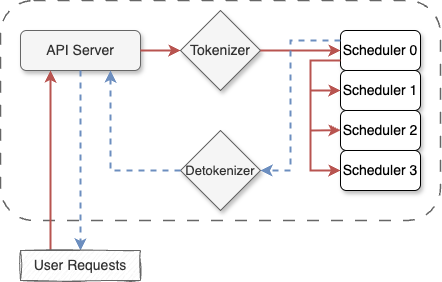

The diagram above was exported from draw.io. Its source (the exported page's mxGraphModel, read from the mxfile embedded in the PNG):
<mxGraphModel dx="508" dy="465" grid="1" gridSize="10" guides="1" tooltips="1" connect="1" arrows="1" fold="1" page="1" pageScale="1" pageWidth="1169" pageHeight="1654" background="#FFFFFF" math="0" shadow="0">
  <root>
    <mxCell id="0" />
    <mxCell id="1" parent="0" />
    <mxCell id="mGqNGkcSlieejvDpZMb5-24" value="" style="rounded=1;whiteSpace=wrap;html=1;fillColor=none;dashed=1;dashPattern=8 8;strokeWidth=1.5;strokeColor=#666666;fontColor=#333333;" parent="1" vertex="1">
      <mxGeometry x="300" y="250" width="440" height="220" as="geometry" />
    </mxCell>
    <mxCell id="mGqNGkcSlieejvDpZMb5-1" value="&lt;font style=&quot;font-size: 14px;&quot;&gt;API Server&lt;/font&gt;" style="rounded=1;whiteSpace=wrap;html=1;fillColor=#f5f5f5;fontColor=#333333;strokeColor=#666666;shadow=1;" parent="1" vertex="1">
      <mxGeometry x="320" y="280" width="120" height="40" as="geometry" />
    </mxCell>
    <mxCell id="mGqNGkcSlieejvDpZMb5-2" value="" style="endArrow=classic;html=1;rounded=0;exitX=1;exitY=0.5;exitDx=0;exitDy=0;fillColor=#f8cecc;strokeColor=#b85450;entryX=0;entryY=0.5;entryDx=0;entryDy=0;strokeWidth=2;" parent="1" source="mGqNGkcSlieejvDpZMb5-1" target="mGqNGkcSlieejvDpZMb5-4" edge="1">
      <mxGeometry width="50" height="50" relative="1" as="geometry">
        <mxPoint x="570" y="500" as="sourcePoint" />
        <mxPoint x="480" y="290" as="targetPoint" />
      </mxGeometry>
    </mxCell>
    <mxCell id="mGqNGkcSlieejvDpZMb5-4" value="&lt;font style=&quot;font-size: 14px;&quot;&gt;Tokenizer&lt;/font&gt;" style="rhombus;whiteSpace=wrap;html=1;fillColor=#f5f5f5;fontColor=#333333;strokeColor=#666666;shadow=1;" parent="1" vertex="1">
      <mxGeometry x="480" y="260" width="80" height="80" as="geometry" />
    </mxCell>
    <mxCell id="mGqNGkcSlieejvDpZMb5-5" value="&lt;font style=&quot;font-size: 13px;&quot;&gt;Detokenizer&lt;/font&gt;" style="rhombus;whiteSpace=wrap;html=1;fillColor=#f5f5f5;fontColor=#333333;strokeColor=#666666;shadow=1;" parent="1" vertex="1">
      <mxGeometry x="480" y="380" width="80" height="80" as="geometry" />
    </mxCell>
    <mxCell id="mGqNGkcSlieejvDpZMb5-6" value="&lt;font style=&quot;font-size: 14px;&quot;&gt;Scheduler 0&lt;/font&gt;" style="rounded=1;whiteSpace=wrap;html=1;shadow=1;" parent="1" vertex="1">
      <mxGeometry x="640" y="280" width="80" height="40" as="geometry" />
    </mxCell>
    <mxCell id="mGqNGkcSlieejvDpZMb5-7" value="&lt;font style=&quot;font-size: 14px;&quot;&gt;Scheduler 1&lt;/font&gt;" style="rounded=1;whiteSpace=wrap;html=1;shadow=1;" parent="1" vertex="1">
      <mxGeometry x="640" y="320" width="80" height="40" as="geometry" />
    </mxCell>
    <mxCell id="mGqNGkcSlieejvDpZMb5-8" value="&lt;font style=&quot;font-size: 14px;&quot;&gt;Scheduler 2&lt;/font&gt;" style="rounded=1;whiteSpace=wrap;html=1;shadow=1;" parent="1" vertex="1">
      <mxGeometry x="640" y="360" width="80" height="40" as="geometry" />
    </mxCell>
    <mxCell id="mGqNGkcSlieejvDpZMb5-9" value="&lt;font style=&quot;font-size: 14px;&quot;&gt;Scheduler 3&lt;/font&gt;" style="rounded=1;whiteSpace=wrap;html=1;shadow=1;" parent="1" vertex="1">
      <mxGeometry x="640" y="400" width="80" height="40" as="geometry" />
    </mxCell>
    <mxCell id="mGqNGkcSlieejvDpZMb5-10" value="" style="endArrow=classic;html=1;rounded=0;fillColor=#f8cecc;strokeColor=#b85450;strokeWidth=2;" parent="1" target="mGqNGkcSlieejvDpZMb5-6" edge="1">
      <mxGeometry width="50" height="50" relative="1" as="geometry">
        <mxPoint x="560" y="300" as="sourcePoint" />
        <mxPoint x="610" y="250" as="targetPoint" />
      </mxGeometry>
    </mxCell>
    <mxCell id="mGqNGkcSlieejvDpZMb5-11" value="" style="endArrow=classic;html=1;rounded=0;fillColor=#f8cecc;strokeColor=#b85450;strokeWidth=2;exitX=0;exitY=0.75;exitDx=0;exitDy=0;entryX=0;entryY=0.5;entryDx=0;entryDy=0;" parent="1" source="mGqNGkcSlieejvDpZMb5-6" target="mGqNGkcSlieejvDpZMb5-9" edge="1">
      <mxGeometry width="50" height="50" relative="1" as="geometry">
        <mxPoint x="630" y="330" as="sourcePoint" />
        <mxPoint x="600" y="320" as="targetPoint" />
        <Array as="points">
          <mxPoint x="610" y="310" />
          <mxPoint x="610" y="370" />
          <mxPoint x="610" y="420" />
        </Array>
      </mxGeometry>
    </mxCell>
    <mxCell id="mGqNGkcSlieejvDpZMb5-12" value="" style="endArrow=classic;html=1;rounded=0;entryX=0;entryY=0.5;entryDx=0;entryDy=0;fillColor=#f8cecc;strokeColor=#b85450;strokeWidth=2;" parent="1" target="mGqNGkcSlieejvDpZMb5-7" edge="1">
      <mxGeometry width="50" height="50" relative="1" as="geometry">
        <mxPoint x="610" y="340" as="sourcePoint" />
        <mxPoint x="650" y="310" as="targetPoint" />
      </mxGeometry>
    </mxCell>
    <mxCell id="mGqNGkcSlieejvDpZMb5-13" value="" style="endArrow=classic;html=1;rounded=0;entryX=0;entryY=0.5;entryDx=0;entryDy=0;fillColor=#f8cecc;strokeColor=#b85450;strokeWidth=2;" parent="1" edge="1">
      <mxGeometry width="50" height="50" relative="1" as="geometry">
        <mxPoint x="610" y="380" as="sourcePoint" />
        <mxPoint x="640" y="379.66" as="targetPoint" />
      </mxGeometry>
    </mxCell>
    <mxCell id="mGqNGkcSlieejvDpZMb5-15" value="" style="endArrow=classic;html=1;rounded=0;exitX=0;exitY=0.25;exitDx=0;exitDy=0;entryX=1;entryY=0.5;entryDx=0;entryDy=0;fillColor=#dae8fc;strokeColor=#6c8ebf;dashed=1;strokeWidth=2;" parent="1" source="mGqNGkcSlieejvDpZMb5-6" target="mGqNGkcSlieejvDpZMb5-5" edge="1">
      <mxGeometry width="50" height="50" relative="1" as="geometry">
        <mxPoint x="640" y="280" as="sourcePoint" />
        <mxPoint x="690" y="230" as="targetPoint" />
        <Array as="points">
          <mxPoint x="590" y="290" />
          <mxPoint x="590" y="420" />
        </Array>
      </mxGeometry>
    </mxCell>
    <mxCell id="mGqNGkcSlieejvDpZMb5-16" value="" style="endArrow=classic;html=1;rounded=0;entryX=0.75;entryY=1;entryDx=0;entryDy=0;fillColor=#dae8fc;strokeColor=#6c8ebf;dashed=1;strokeWidth=2;exitX=0;exitY=0.5;exitDx=0;exitDy=0;" parent="1" source="mGqNGkcSlieejvDpZMb5-5" target="mGqNGkcSlieejvDpZMb5-1" edge="1">
      <mxGeometry width="50" height="50" relative="1" as="geometry">
        <mxPoint x="480" y="390" as="sourcePoint" />
        <mxPoint x="340" y="390" as="targetPoint" />
        <Array as="points">
          <mxPoint x="410" y="420" />
        </Array>
      </mxGeometry>
    </mxCell>
    <mxCell id="mGqNGkcSlieejvDpZMb5-20" value="" style="endArrow=classic;html=1;rounded=0;entryX=0.25;entryY=1;entryDx=0;entryDy=0;exitX=0.25;exitY=0;exitDx=0;exitDy=0;fillColor=#f8cecc;strokeColor=#b85450;strokeWidth=2;" parent="1" source="mGqNGkcSlieejvDpZMb5-22" target="mGqNGkcSlieejvDpZMb5-1" edge="1">
      <mxGeometry width="50" height="50" relative="1" as="geometry">
        <mxPoint x="350" y="400" as="sourcePoint" />
        <mxPoint x="360" y="360" as="targetPoint" />
      </mxGeometry>
    </mxCell>
    <mxCell id="mGqNGkcSlieejvDpZMb5-21" value="" style="endArrow=classic;html=1;rounded=0;exitX=0.5;exitY=1;exitDx=0;exitDy=0;entryX=0.5;entryY=0;entryDx=0;entryDy=0;dashed=1;strokeWidth=2;fillColor=#dae8fc;strokeColor=#6c8ebf;" parent="1" source="mGqNGkcSlieejvDpZMb5-1" target="mGqNGkcSlieejvDpZMb5-22" edge="1">
      <mxGeometry width="50" height="50" relative="1" as="geometry">
        <mxPoint x="379.66" y="430" as="sourcePoint" />
        <mxPoint x="380" y="400" as="targetPoint" />
      </mxGeometry>
    </mxCell>
    <mxCell id="mGqNGkcSlieejvDpZMb5-22" value="&lt;font style=&quot;font-size: 14px;&quot;&gt;User Requests&lt;/font&gt;" style="rounded=0;whiteSpace=wrap;html=1;strokeColor=#666666;fillColor=#f5f5f5;fontColor=#333333;sketch=1;curveFitting=1;jiggle=2;" parent="1" vertex="1">
      <mxGeometry x="320" y="500" width="120" height="30" as="geometry" />
    </mxCell>
  </root>
</mxGraphModel>